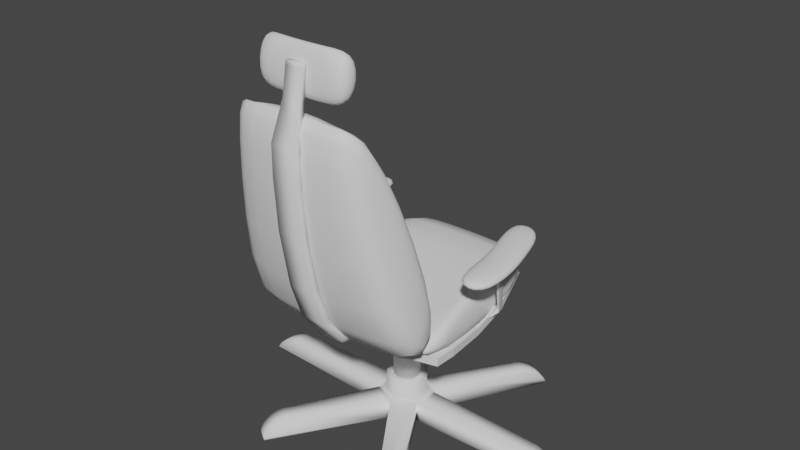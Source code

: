 # Source: desk-chair.blend  (saved by Blender 2.93.21; exported with 4.5.12 LTS)
import bpy
from mathutils import Matrix  # noqa: F401  (used for matrix-valued properties, if any)

bpy.ops.wm.read_factory_settings(use_empty=True)
scene = bpy.context.scene
scene.name = 'Scene'

# ---- collections
col_collection = bpy.data.collections.new('Collection'); scene.collection.children.link(col_collection)

# ---- world
world_world = bpy.data.worlds.new('World'); scene.world = world_world
world_world.use_nodes = True; world_world.node_tree.nodes.clear()
_N = world_world.node_tree.nodes; _L = world_world.node_tree.links
n0 = _N.new('ShaderNodeOutputWorld'); n0.name = 'World Output'; n0.location = (300, 300)
n1 = _N.new('ShaderNodeBackground'); n1.name = 'Background'; n1.location = (10, 300)
n1.inputs[0].default_value = (0.05088, 0.05088, 0.05088, 1.0)
_L.new(n1.outputs[0], n0.inputs[0])
n0.is_active_output = True
world_world.color = (0.05088, 0.05088, 0.05088)
world_world.use_sun_shadow = False
world_world.sun_shadow_jitter_overblur = 0.0

# ---- meshes
me_circle = bpy.data.meshes.new('Circle')
me_circle.from_pydata([(0.000426, 0.07155, 0.0), (-0.06218, 0.03541, 0.0), (-0.06218, -0.03688, 0.0), (0.000426, -0.07303, 0.0), (0.06303, -0.03688, 0.0), (0.06303, 0.03541, 0.0), (-0.2142, 0.3931, 0.0), (-0.26, 0.3666, 0.0), (0.008374, 0.08029, 0.0), (0.07098, 0.04415, 0.0), (0.07416, -0.03688, 0.0), (0.07416, 0.03541, 0.0), (0.2177, -0.3882, 0.0), (0.2583, -0.3648, 0.0), (-0.06854, -0.04563, 0.0), (-0.005933, -0.08177, 0.0), (-0.07251, 0.03541, 0.0), (-0.07251, -0.03688, 0.0), (0.4687, -0.02331, 0.0), (0.4687, 0.02184, 0.0), (-0.467, 0.02321, 0.0), (-0.467, -0.02468, 0.0), (0.188, 0.3544, 0.0), (0.2326, 0.3287, 0.0), (-0.2299, -0.3303, 0.0), (-0.1858, -0.3557, 0.0), (-0.04659, 0.02644, 0.05306), (0.0004459, 0.0536, 0.05306), (-0.04659, -0.02788, 0.05306), (0.0004459, -0.05503, 0.05306), (0.04748, -0.02788, 0.05306), (0.04748, 0.02644, 0.05306), (0.007964, 0.07593, 0.05306), (0.06718, 0.04174, 0.05306), (0.07019, 0.03347, 0.05306), (0.07019, -0.03491, 0.05306), (-0.005569, -0.07736, 0.05306), (-0.06478, -0.04318, 0.05306), (-0.06854, -0.03491, 0.05306), (-0.06854, 0.03347, 0.05306), (-0.05877, 0.03347, 0.05306), (0.0004459, 0.06766, 0.05306), (-0.05877, -0.03491, 0.05306), (0.0004459, -0.06909, 0.05306), (0.05966, -0.03491, 0.05306), (0.05966, 0.03347, 0.05306), (-0.03616, 0.02042, 0.1106), (0.0004458, 0.04155, 0.1106), (-0.03616, -0.02185, 0.1106), (0.0004459, -0.04299, 0.1106), (0.03705, -0.02185, 0.1106), (0.03705, 0.02042, 0.1106), (-0.04659, 0.02644, 0.1106), (0.0004459, 0.0536, 0.1106), (-0.04659, -0.02788, 0.1106), (0.0004459, -0.05503, 0.1106), (0.04748, -0.02788, 0.1106), (0.04748, 0.02644, 0.1106), (-0.2192, 0.3021, 0.05306), (-0.2585, 0.3644, 0.005762), (-0.2247, 0.3111, 0.05215), (-0.2304, 0.3205, 0.04946), (-0.2362, 0.3299, 0.04509), (-0.2418, 0.3388, 0.0392), (-0.247, 0.3471, 0.03204), (-0.2517, 0.3543, 0.02386), (-0.2555, 0.3601, 0.01499), (-0.2129, 0.3908, 0.005762), (-0.1736, 0.3284, 0.05306), (-0.2103, 0.3862, 0.01499), (-0.2068, 0.3802, 0.02386), (-0.2023, 0.3729, 0.03204), (-0.1971, 0.3646, 0.0392), (-0.1914, 0.3557, 0.04509), (-0.1855, 0.3465, 0.04946), (-0.1795, 0.3372, 0.05215), (0.2177, -0.3004, 0.05306), (0.2568, -0.3627, 0.005692), (0.2231, -0.3095, 0.05215), (0.2288, -0.3188, 0.04945), (0.2346, -0.3282, 0.04507), (0.2402, -0.3372, 0.03918), (0.2454, -0.3454, 0.03201), (0.25, -0.3526, 0.02382), (0.2538, -0.3584, 0.01493), (0.2164, -0.386, 0.005692), (0.1763, -0.3243, 0.05306), (0.2138, -0.3815, 0.01493), (0.2102, -0.3756, 0.02382), (0.2056, -0.3683, 0.03201), (0.2003, -0.3602, 0.03918), (0.1946, -0.3513, 0.04507), (0.1885, -0.3422, 0.04945), (0.1823, -0.333, 0.05215), (0.3913, 0.02243, 0.05306), (0.4657, 0.0217, 0.006124), (0.4019, 0.0221, 0.05215), (0.4129, 0.02182, 0.04948), (0.424, 0.02161, 0.04515), (0.4347, 0.02147, 0.03931), (0.4445, 0.02141, 0.0322), (0.4532, 0.02143, 0.02408), (0.4604, 0.02153, 0.01528), (0.4657, -0.02317, 0.006124), (0.3913, -0.02386, 0.05306), (0.4604, -0.02299, 0.01528), (0.4532, -0.02289, 0.02408), (0.4445, -0.02286, 0.0322), (0.4347, -0.02292, 0.03931), (0.424, -0.02305, 0.04515), (0.4129, -0.02326, 0.04948), (0.4019, -0.02353, 0.05215), (-0.3897, -0.02498, 0.05306), (-0.4641, -0.02453, 0.006123), (-0.4002, -0.02468, 0.05215), (-0.4113, -0.02445, 0.04948), (-0.4223, -0.02428, 0.04515), (-0.433, -0.02418, 0.03931), (-0.4429, -0.02416, 0.0322), (-0.4515, -0.02421, 0.02408), (-0.4587, -0.02434, 0.01528), (-0.4641, 0.02306, 0.006123), (-0.3897, 0.02354, 0.05306), (-0.4587, 0.02287, 0.01528), (-0.4515, 0.02275, 0.02408), (-0.4429, 0.0227, 0.0322), (-0.433, 0.02273, 0.03931), (-0.4223, 0.02284, 0.04515), (-0.4113, 0.02301, 0.04948), (-0.4002, 0.02325, 0.05215), (0.1493, 0.2916, 0.05306), (0.187, 0.3526, 0.004921), (0.155, 0.3005, 0.05213), (0.1609, 0.3096, 0.04939), (0.1667, 0.3188, 0.04494), (0.1722, 0.3276, 0.03896), (0.1771, 0.3356, 0.03166), (0.1813, 0.3427, 0.02334), (0.1847, 0.3484, 0.01431), (0.2314, 0.327, 0.004921), (0.1944, 0.2656, 0.05306), (0.2287, 0.323, 0.01431), (0.2251, 0.3174, 0.02334), (0.2208, 0.3104, 0.03166), (0.2159, 0.3023, 0.03896), (0.2106, 0.2935, 0.04494), (0.2051, 0.2842, 0.04939), (0.1996, 0.2748, 0.05213), (-0.1471, -0.2929, 0.05306), (-0.1849, -0.3539, 0.004925), (-0.1529, -0.3018, 0.05213), (-0.1588, -0.3109, 0.04939), (-0.1646, -0.3201, 0.04494), (-0.17, -0.3288, 0.03896), (-0.175, -0.3369, 0.03166), (-0.1792, -0.3439, 0.02334), (-0.1826, -0.3497, 0.01431), (-0.2287, -0.3287, 0.004925), (-0.1917, -0.2672, 0.05306), (-0.226, -0.3246, 0.01431), (-0.2224, -0.319, 0.02334), (-0.2181, -0.312, 0.03166), (-0.2132, -0.3039, 0.03896), (-0.2079, -0.2951, 0.04494), (-0.2024, -0.2857, 0.04939), (-0.1969, -0.2763, 0.05213), (-0.2365, 0.3272, 0.0), (-0.1887, 0.3548, 0.0)], [], [(1, 0, 5, 4, 3, 2), (166, 7, 6, 167), (0, 8, 9, 5), (5, 11, 10, 4), (4, 13, 12, 3), (3, 15, 14, 2), (2, 17, 16, 1), (17, 21, 20, 16), (11, 19, 18, 10), (15, 25, 24, 14), (8, 22, 23, 9), (30, 31, 57, 56), (7, 166, 1, 40, 58, 60, 61, 62, 63, 64, 65, 66, 59), (41, 45, 33, 32), (45, 44, 35, 34), (13, 4, 44, 76, 78, 79, 80, 81, 82, 83, 84, 77), (43, 42, 37, 36), (42, 40, 39, 38), (21, 17, 38, 112, 114, 115, 116, 117, 118, 119, 120, 113), (19, 11, 34, 94, 96, 97, 98, 99, 100, 101, 102, 95), (25, 15, 36, 148, 150, 151, 152, 153, 154, 155, 156, 149), (22, 8, 32, 130, 132, 133, 134, 135, 136, 137, 138, 131), (34, 35, 104, 94), (18, 19, 95, 103), (14, 24, 157, 159, 160, 161, 162, 163, 164, 165, 158, 37), (8, 0, 41, 32), (38, 39, 122, 112), (5, 9, 33, 45), (16, 20, 121, 123, 124, 125, 126, 127, 128, 129, 122, 39), (15, 3, 43, 36), (9, 23, 139, 141, 142, 143, 144, 145, 146, 147, 140, 33), (23, 22, 131, 139), (2, 14, 37, 42), (24, 25, 149, 157), (11, 5, 45, 34), (10, 18, 103, 105, 106, 107, 108, 109, 110, 111, 104, 35), (40, 41, 68, 58), (4, 10, 35, 44), (20, 21, 113, 121), (0, 167, 6, 67, 69, 70, 71, 72, 73, 74, 75, 68, 41), (17, 2, 42, 38), (44, 43, 86, 76), (32, 33, 140, 130), (12, 13, 77, 85), (1, 16, 39, 40), (3, 12, 85, 87, 88, 89, 90, 91, 92, 93, 86, 43), (36, 37, 158, 148), (26, 27, 41, 40), (28, 26, 40, 42), (29, 28, 42, 43), (30, 29, 43, 44), (31, 30, 44, 45), (27, 31, 45, 41), (46, 48, 49, 50, 51, 47), (28, 29, 55, 54), (27, 26, 52, 53), (31, 27, 53, 57), (29, 30, 56, 55), (26, 28, 54, 52), (46, 47, 53, 52), (48, 46, 52, 54), (49, 48, 54, 55), (50, 49, 55, 56), (51, 50, 56, 57), (47, 51, 57, 53), (58, 68, 75, 60), (60, 75, 74, 61), (61, 74, 73, 62), (62, 73, 72, 63), (63, 72, 71, 64), (64, 71, 70, 65), (65, 70, 69, 66), (66, 69, 67, 59), (76, 86, 93, 78), (78, 93, 92, 79), (79, 92, 91, 80), (80, 91, 90, 81), (81, 90, 89, 82), (82, 89, 88, 83), (83, 88, 87, 84), (84, 87, 85, 77), (94, 104, 111, 96), (96, 111, 110, 97), (97, 110, 109, 98), (98, 109, 108, 99), (99, 108, 107, 100), (100, 107, 106, 101), (101, 106, 105, 102), (102, 105, 103, 95), (112, 122, 129, 114), (114, 129, 128, 115), (115, 128, 127, 116), (116, 127, 126, 117), (117, 126, 125, 118), (118, 125, 124, 119), (119, 124, 123, 120), (120, 123, 121, 113), (130, 140, 147, 132), (132, 147, 146, 133), (133, 146, 145, 134), (134, 145, 144, 135), (135, 144, 143, 136), (136, 143, 142, 137), (137, 142, 141, 138), (138, 141, 139, 131), (148, 158, 165, 150), (150, 165, 164, 151), (151, 164, 163, 152), (152, 163, 162, 153), (153, 162, 161, 154), (154, 161, 160, 155), (155, 160, 159, 156), (156, 159, 157, 149), (6, 7, 59, 67), (1, 166, 167, 0)])
me_circle.polygons.foreach_set('use_smooth', [True] * 115)
_uv = me_circle.uv_layers.new(name='UVMap')
_uv.uv.foreach_set('vector', [0.0, 0.0, 0.0, 0.0, 0.0, 0.0, 0.0, 0.0, 0.0, 0.0, 0.0, 0.0, 0.0, 0.0, 0.0, 0.0, 0.0, 0.0, 0.0, 0.0, 0.0, 0.0, 0.0, 0.0, 0.0, 0.0, 0.0, 0.0, 0.0, 0.0, 0.0, 0.0, 0.0, 0.0, 0.0, 0.0, 0.0, 0.0, 0.0, 0.0, 0.0, 0.0, 0.0, 0.0, 0.0, 0.0, 0.0, 0.0, 0.0, 0.0, 0.0, 0.0, 0.0, 0.0, 0.0, 0.0, 0.0, 0.0, 0.0, 0.0, 0.0, 0.0, 0.0, 0.0, 0.0, 0.0, 0.0, 0.0, 0.0, 0.0, 0.0, 0.0, 0.0, 0.0, 0.0, 0.0, 0.0, 0.0, 0.0, 0.0, 0.0, 0.0, 0.0, 0.0, 0.0, 0.0, 0.0, 0.0, 0.0, 0.0, 0.0, 0.0, 0.0, 0.0, 0.0, 0.0, 0.0, 0.0, 0.0, 0.0, 0.0, 0.0, 0.0, 0.0, 0.0, 0.0, 0.0, 0.0, 0.0, 0.0, 0.0, 0.0, 0.0, 0.0, 0.0, 0.0, 0.0, 0.0, 0.0, 0.0, 0.0, 0.0, 0.0, 0.0, 0.0, 0.0, 0.0, 0.0, 0.0, 0.0, 0.0, 0.0, 0.0, 0.0, 0.0, 0.0, 0.0, 0.0, 0.0, 0.0, 0.0, 0.0, 0.0, 0.0, 0.0, 0.0, 0.0, 0.0, 0.0, 0.0, 0.0, 0.0, 0.0, 0.0, 0.0, 0.0, 0.0, 0.0, 0.0, 0.0, 0.0, 0.0, 0.0, 0.0, 0.0, 0.0, 0.0, 0.0, 0.0, 0.0, 0.0, 0.0, 0.0, 0.0, 0.0, 0.0, 0.0, 0.0, 0.0, 0.0, 0.0, 0.0, 0.0, 0.0, 0.0, 0.0, 0.0, 0.0, 0.0, 0.0, 0.0, 0.0, 0.0, 0.0, 0.0, 0.0, 0.0, 0.0, 0.0, 0.0, 0.0, 0.0, 0.0, 0.0, 0.0, 0.0, 0.0, 0.0, 0.0, 0.0, 0.0, 0.0, 0.0, 0.0, 0.0, 0.0, 0.0, 0.0, 0.0, 0.0, 0.0, 0.0, 0.0, 0.0, 0.0, 0.0, 0.0, 0.0, 0.0, 0.0, 0.0, 0.0, 0.0, 0.0, 0.0, 0.0, 0.0, 0.0, 0.0, 0.0, 0.0, 0.0, 0.0, 0.0, 0.0, 0.0, 0.0, 0.0, 0.0, 0.0, 0.0, 0.0, 0.0, 0.0, 0.0, 0.0, 0.0, 0.0, 0.0, 0.0, 0.0, 0.0, 0.0, 0.0, 0.0, 0.0, 0.0, 0.0, 0.0, 0.0, 0.0, 0.0, 0.0, 0.0, 0.0, 0.0, 0.0, 0.0, 0.0, 0.0, 0.0, 0.0, 0.0, 0.0, 0.0, 0.0, 0.0, 0.0, 0.0, 0.0, 0.0, 0.0, 0.0, 0.0, 0.0, 0.0, 0.0, 0.0, 0.0, 0.0, 0.0, 0.0, 0.0, 0.0, 0.0, 0.0, 0.0, 0.0, 0.0, 0.0, 0.0, 0.0, 0.0, 0.0, 0.0, 0.0, 0.0, 0.0, 0.0, 0.0, 0.0, 0.0, 0.0, 0.0, 0.0, 0.0, 0.0, 0.0, 0.0, 0.0, 0.0, 0.0, 0.0, 0.0, 0.0, 0.0, 0.0, 0.0, 0.0, 0.0, 0.0, 0.0, 0.0, 0.0, 0.0, 0.0, 0.0, 0.0, 0.0, 0.0, 0.0, 0.0, 0.0, 0.0, 0.0, 0.0, 0.0, 0.0, 0.0, 0.0, 0.0, 0.0, 0.0, 0.0, 0.0, 0.0, 0.0, 0.0, 0.0, 0.0, 0.0, 0.0, 0.0, 0.0, 0.0, 0.0, 0.0, 0.0, 0.0, 0.0, 0.0, 0.0, 0.0, 0.0, 0.0, 0.0, 0.0, 0.0, 0.0, 0.0, 0.0, 0.0, 0.0, 0.0, 0.0, 0.0, 0.0, 0.0, 0.0, 0.0, 0.0, 0.0, 0.0, 0.0, 0.0, 0.0, 0.0, 0.0, 0.0, 0.0, 0.0, 0.0, 0.0, 0.0, 0.0, 0.0, 0.0, 0.0, 0.0, 0.0, 0.0, 0.0, 0.0, 0.0, 0.0, 0.0, 0.0, 0.0, 0.0, 0.0, 0.0, 0.0, 0.0, 0.0, 0.0, 0.0, 0.0, 0.0, 0.0, 0.0, 0.0, 0.0, 0.0, 0.0, 0.0, 0.0, 0.0, 0.0, 0.0, 0.0, 0.0, 0.0, 0.0, 0.0, 0.0, 0.0, 0.0, 0.0, 0.0, 0.0, 0.0, 0.0, 0.0, 0.0, 0.0, 0.0, 0.0, 0.0, 0.0, 0.0, 0.0, 0.0, 0.0, 0.0, 0.0, 0.0, 0.0, 0.0, 0.0, 0.0, 0.0, 0.0, 0.0, 0.0, 0.0, 0.0, 0.0, 0.0, 0.0, 0.0, 0.0, 0.0, 0.0, 0.0, 0.0, 0.0, 0.0, 0.0, 0.0, 0.0, 0.0, 0.0, 0.0, 0.0, 0.0, 0.0, 0.0, 0.0, 0.0, 0.0, 0.0, 0.0, 0.0, 0.0, 0.0, 0.0, 0.0, 0.0, 0.0, 0.0, 0.0, 0.0, 0.0, 0.0, 0.0, 0.0, 0.0, 0.0, 0.0, 0.0, 0.0, 0.0, 0.0, 0.0, 0.0, 0.0, 0.0, 0.0, 0.0, 0.0, 0.0, 0.0, 0.0, 0.0, 0.0, 0.0, 0.0, 0.0, 0.0, 0.0, 0.0, 0.0, 0.0, 0.0, 0.0, 0.0, 0.0, 0.0, 0.0, 0.0, 0.0, 0.0, 0.0, 0.0, 0.0, 0.0, 0.0, 0.0, 0.0, 0.0, 0.0, 0.0, 0.0, 0.0, 0.0, 0.0, 0.0, 0.0, 0.0, 0.0, 0.0, 0.0, 0.0, 0.0, 0.0, 0.0, 0.0, 0.0, 0.0, 0.0, 0.0, 0.0, 0.0, 0.0, 0.0, 0.0, 0.0, 0.0, 0.0, 0.0, 0.0, 0.0, 0.0, 0.0, 0.0, 0.0, 0.0, 0.0, 0.0, 0.0, 0.0, 0.0, 0.0, 0.0, 0.0, 0.0, 0.0, 0.0, 0.0, 0.0, 0.0, 0.0, 0.0, 0.0, 0.0, 0.0, 0.0, 0.0, 0.0, 0.0, 0.0, 0.0, 0.0, 0.0, 0.0, 0.0, 0.0, 0.0, 0.0, 0.0, 0.0, 0.0, 0.0, 0.0, 0.0, 0.0, 0.0, 0.0, 0.0, 0.0, 0.0, 0.0, 0.0, 0.0, 0.0, 0.0, 0.0, 0.0, 0.0, 0.0, 0.0, 0.0, 0.0, 0.0, 0.0, 0.0, 0.0, 0.0, 0.0, 0.0, 0.0, 0.0, 0.0, 0.0, 0.0, 0.0, 0.0, 0.0, 0.0, 0.0, 0.0, 0.0, 0.0, 0.0, 0.0, 0.0, 0.0, 0.0, 0.0, 0.0, 0.0, 0.0, 0.0, 0.0, 0.0, 0.0, 0.0, 0.0, 0.0, 0.0, 0.0, 0.0, 0.0, 0.0, 0.0, 0.0, 0.0, 0.0, 0.0, 0.0, 0.0, 0.0, 0.0, 0.0, 0.0, 0.0, 0.0, 0.0, 0.0, 0.0, 0.0, 0.0, 0.0, 0.0, 0.0, 0.0, 0.0, 0.0, 0.0, 0.0, 0.0, 0.0, 0.0, 0.0, 0.0, 0.0, 0.0, 0.0, 0.0, 0.0, 0.0, 0.0, 0.0, 0.0, 0.0, 0.0, 0.0, 0.0, 0.0, 0.0, 0.0, 0.0, 0.0, 0.0, 0.0, 0.0, 0.0, 0.0, 0.0, 0.0, 0.0, 0.0, 0.0, 0.0, 0.0, 0.0, 0.0, 0.0, 0.0, 0.0, 0.0, 0.0, 0.0, 0.0, 0.0, 0.0, 0.0, 0.0, 0.0, 0.0, 0.0, 0.0, 0.0, 0.0, 0.0, 0.0, 0.0, 0.0, 0.0, 0.0, 0.0, 0.0, 0.0, 0.0, 0.0, 0.0, 0.0, 0.0, 0.0, 0.0, 0.0, 0.0, 0.0, 0.0, 0.0, 0.0, 0.0, 0.0, 0.0, 0.0, 0.0, 0.0, 0.0, 0.0, 0.0, 0.0, 0.0, 0.0, 0.0, 0.0, 0.0, 0.0, 0.0, 0.0, 0.0, 0.0, 0.0, 0.0, 0.0, 0.0, 0.0, 0.0, 0.0, 0.0, 0.0, 0.0, 0.0, 0.0, 0.0, 0.0, 0.0, 0.0, 0.0, 0.0, 0.0, 0.0, 0.0, 0.0, 0.0, 0.0, 0.0, 0.0, 0.0, 0.0, 0.0, 0.0, 0.0, 0.0, 0.0, 0.0, 0.0, 0.0, 0.0, 0.0, 0.0, 0.0, 0.0, 0.0, 0.0, 0.0, 0.0, 0.0, 0.0, 0.0, 0.0, 0.0, 0.0, 0.0, 0.0, 0.0, 0.0, 0.0, 0.0, 0.0, 0.0, 0.0, 0.0, 0.0, 0.0, 0.0, 0.0, 0.0, 0.0, 0.0, 0.0, 0.0, 0.0, 0.0, 0.0, 0.0, 0.0, 0.0, 0.0, 0.0, 0.0, 0.0, 0.0, 0.0, 0.0, 0.0, 0.0, 0.0, 0.0, 0.0, 0.0, 0.0, 0.0, 0.0, 0.0, 0.0, 0.0, 0.0, 0.0, 0.0, 0.0, 0.0, 0.0, 0.0, 0.0, 0.0, 0.0, 0.0, 0.0, 0.0, 0.0, 0.0, 0.0, 0.0, 0.0, 0.0, 0.0, 0.0, 0.0, 0.0, 0.0, 0.0, 0.0, 0.0, 0.0, 0.0, 0.0, 0.0, 0.0, 0.0, 0.0, 0.0, 0.0, 0.0, 0.0, 0.0, 0.0, 0.0, 0.0, 0.0, 0.0, 0.0, 0.0, 0.0, 0.0, 0.0, 0.0, 0.0, 0.0, 0.0, 0.0, 0.0, 0.0, 0.0, 0.0, 0.0, 0.0, 0.0, 0.0, 0.0, 0.0, 0.0, 0.0, 0.0, 0.0, 0.0, 0.0, 0.0, 0.0, 0.0, 0.0, 0.0, 0.0, 0.0, 0.0, 0.0, 0.0, 0.0, 0.0, 0.0, 0.0, 0.0, 0.0, 0.0, 0.0, 0.0, 0.0, 0.0, 0.0, 0.0, 0.0, 0.0, 0.0, 0.0, 0.0, 0.0, 0.0, 0.0, 0.0, 0.0, 0.0, 0.0, 0.0, 0.0, 0.0, 0.0, 0.0, 0.0, 0.0, 0.0, 0.0, 0.0, 0.0, 0.0, 0.0, 0.0, 0.0, 0.0, 0.0, 0.0, 0.0, 0.0, 0.0, 0.0, 0.0, 0.0, 0.0, 0.0, 0.0, 0.0, 0.0, 0.0, 0.0, 0.0, 0.0, 0.0, 0.0, 0.0, 0.0, 0.0, 0.0, 0.0, 0.0, 0.0, 0.0, 0.0, 0.0, 0.0, 0.0, 0.0, 0.0, 0.0, 0.0, 0.0, 0.0, 0.0, 0.0, 0.0, 0.0, 0.0, 0.0, 0.0, 0.0, 0.0, 0.0, 0.0, 0.0, 0.0, 0.0, 0.0, 0.0, 0.0, 0.0, 0.0, 0.0, 0.0, 0.0, 0.0, 0.0, 0.0, 0.0, 0.0, 0.0, 0.0, 0.0, 0.0, 0.0, 0.0, 0.0, 0.0, 0.0, 0.0, 0.0, 0.0, 0.0, 0.0, 0.0, 0.0, 0.0, 0.0])
me_circle.use_remesh_fix_poles = True
me_circle.use_remesh_preserve_attributes = False
me_circle.update()
me_circle_001 = bpy.data.meshes.new('Circle.001')
me_circle_001.from_pydata([(-0.03616, 0.0006266, 0.1106), (-0.01902, 0.03031, 0.1106), (-0.03114, 0.01752, 0.1106), (-0.01669, 0.03166, 0.1106), (0.01758, 0.03166, 0.1106), (0.0004458, 0.03575, 0.1106), (-0.01902, -0.03175, 0.1106), (-0.03616, -0.002062, 0.1106), (-0.03114, -0.01895, 0.1106), (0.01758, -0.03309, 0.1106), (-0.01669, -0.03309, 0.1106), (0.0004459, -0.03719, 0.1106), (0.03705, -0.002062, 0.1106), (0.01991, -0.03175, 0.1106), (0.03203, -0.01895, 0.1106), (0.01991, 0.03031, 0.1106), (0.03705, 0.0006266, 0.1106), (0.03203, 0.01752, 0.1106), (-0.01902, 0.03031, 0.3287), (-0.03616, 0.0006266, 0.3287), (-0.03114, 0.01752, 0.3287), (0.01758, 0.03166, 0.3287), (-0.01669, 0.03166, 0.3287), (0.0004458, 0.03575, 0.3287), (-0.03616, -0.002062, 0.3287), (-0.01902, -0.03175, 0.3287), (-0.03114, -0.01895, 0.3287), (-0.01669, -0.03309, 0.3287), (0.01758, -0.03309, 0.3287), (0.0004458, -0.03719, 0.3287), (0.01991, -0.03175, 0.3287), (0.03705, -0.002062, 0.3287), (0.03203, -0.01895, 0.3287), (0.03705, 0.0006266, 0.3287), (0.01991, 0.03031, 0.3287), (0.03203, 0.01752, 0.3287)], [], [(0, 7, 24, 19), (0, 2, 1, 3, 5, 4, 15, 17, 16, 12, 14, 13, 9, 11, 10, 6, 8, 7), (6, 10, 27, 25), (12, 16, 33, 31), (15, 4, 21, 34), (18, 20, 19, 24, 26, 25, 27, 29, 28, 30, 32, 31, 33, 35, 34, 21, 23, 22), (9, 13, 30, 28), (0, 19, 20, 2), (2, 20, 18, 1), (21, 4, 5, 23), (23, 5, 3, 22), (33, 16, 17, 35), (35, 17, 15, 34), (12, 31, 32, 14), (14, 32, 30, 13), (27, 10, 11, 29), (29, 11, 9, 28), (6, 25, 26, 8), (8, 26, 24, 7), (3, 1, 18, 22)])
me_circle_001.polygons.foreach_set('use_smooth', [True] * 20)
_uv = me_circle_001.uv_layers.new(name='UVMap')
_uv.uv.foreach_set('vector', [0.0, 0.0, 0.0, 0.0, 0.0, 0.0, 0.0, 0.0, 0.0, 0.0, 0.0, 0.0, 0.0, 0.0, 0.0, 0.0, 0.0, 0.0, 0.0, 0.0, 0.0, 0.0, 0.0, 0.0, 0.0, 0.0, 0.0, 0.0, 0.0, 0.0, 0.0, 0.0, 0.0, 0.0, 0.0, 0.0, 0.0, 0.0, 0.0, 0.0, 0.0, 0.0, 0.0, 0.0, 0.0, 0.0, 0.0, 0.0, 0.0, 0.0, 0.0, 0.0, 0.0, 0.0, 0.0, 0.0, 0.0, 0.0, 0.0, 0.0, 0.0, 0.0, 0.0, 0.0, 0.0, 0.0, 0.0, 0.0, 0.0, 0.0, 0.0, 0.0, 0.0, 0.0, 0.0, 0.0, 0.0, 0.0, 0.0, 0.0, 0.0, 0.0, 0.0, 0.0, 0.0, 0.0, 0.0, 0.0, 0.0, 0.0, 0.0, 0.0, 0.0, 0.0, 0.0, 0.0, 0.0, 0.0, 0.0, 0.0, 0.0, 0.0, 0.0, 0.0, 0.0, 0.0, 0.0, 0.0, 0.0, 0.0, 0.0, 0.0, 0.0, 0.0, 0.0, 0.0, 0.0, 0.0, 0.0, 0.0, 0.0, 0.0, 0.0, 0.0, 0.0, 0.0, 0.0, 0.0, 0.0, 0.0, 0.0, 0.0, 0.0, 0.0, 0.0, 0.0, 0.0, 0.0, 0.0, 0.0, 0.0, 0.0, 0.0, 0.0, 0.0, 0.0, 0.0, 0.0, 0.0, 0.0, 0.0, 0.0, 0.0, 0.0, 0.0, 0.0, 0.0, 0.0, 0.0, 0.0, 0.0, 0.0, 0.0, 0.0, 0.0, 0.0, 0.0, 0.0, 0.0, 0.0, 0.0, 0.0, 0.0, 0.0, 0.0, 0.0, 0.0, 0.0, 0.0, 0.0, 0.0, 0.0, 0.0, 0.0, 0.0, 0.0, 0.0, 0.0, 0.0, 0.0, 0.0, 0.0, 0.0, 0.0, 0.0, 0.0, 0.0, 0.0, 0.0, 0.0, 0.0, 0.0, 0.0, 0.0, 0.0, 0.0, 0.0, 0.0, 0.0, 0.0, 0.0, 0.0, 0.0, 0.0, 0.0, 0.0])
me_circle_001.use_remesh_fix_poles = True
me_circle_001.use_remesh_preserve_attributes = False
me_circle_001.update()
me_plane_001 = bpy.data.meshes.new('Plane.001')
me_plane_001.from_pydata([(-0.2258, -0.2398, 0.0), (0.2258, -0.2398, 0.0), (-0.1814, 0.2958, 0.0), (0.1814, 0.2958, 0.0), (-0.1447, 0.2958, 0.1649), (-0.2258, -0.2398, 0.04294), (0.2258, -0.2398, 0.04294), (0.1447, 0.2958, 0.1649), (-0.2213, 0.2958, 0.0), (-0.2754, -0.2398, 0.0), (0.2754, -0.2398, 0.0), (0.2213, 0.2958, 0.0), (-0.1765, 0.2958, 0.1228), (-0.2754, -0.2398, 0.1228), (0.2754, -0.2398, 0.1228), (0.1765, 0.2958, 0.1228)], [], [(0, 2, 3, 1), (5, 6, 7, 4), (5, 4, 12, 13), (3, 2, 4, 7), (0, 1, 6, 5), (7, 6, 14, 15), (8, 9, 13, 12), (10, 11, 15, 14), (1, 3, 11, 10), (6, 1, 10, 14), (2, 0, 9, 8), (4, 2, 8, 12), (3, 7, 15, 11), (0, 5, 13, 9)])
me_plane_001.polygons.foreach_set('use_smooth', [True] * 14)
_uv = me_plane_001.uv_layers.new(name='UVMap')
_uv.uv.foreach_set('vector', [0.9847, 0.455, 0.4985, 0.4147, 0.4985, 0.0853, 0.9847, 0.04504, 0.0, 0.455, 2.98e-08, 0.04504, 0.4985, 0.1186, 0.4985, 0.3814, 0.0, 0.455, 0.4985, 0.3814, 0.4908, 0.4102, 0.01453, 0.5, 1.582e-09, 0.8656, 1.598e-08, 0.5362, 0.1497, 0.5695, 0.1497, 0.8323, 0.4949, 0.545, 0.4949, 0.955, 0.456, 0.955, 0.456, 0.545, 0.4985, 0.1186, 2.98e-08, 0.04504, 0.01453, 0.0, 0.4908, 0.08976, 0.2666, 0.5057, 0.263, 0.994, 0.1533, 0.994, 0.1497, 0.5, 0.2701, 0.994, 0.2666, 0.5057, 0.3834, 0.5, 0.3799, 0.994, 0.9847, 0.04504, 0.4985, 0.0853, 0.4985, 0.04911, 0.9847, 0.0, 0.456, 0.955, 0.4949, 0.955, 0.4949, 1.0, 0.3834, 1.0, 0.4985, 0.4147, 0.9847, 0.455, 0.9847, 0.5, 0.4985, 0.4509, 0.1497, 0.5695, 1.598e-08, 0.5362, 1.756e-08, 0.5, 0.1115, 0.5407, 1.582e-09, 0.8656, 0.1497, 0.8323, 0.1115, 0.8611, 0.0, 0.9018, 0.4949, 0.545, 0.456, 0.545, 0.3834, 0.5, 0.4949, 0.5])
me_plane_001.use_remesh_fix_poles = True
me_plane_001.use_remesh_preserve_attributes = False
me_plane_001.update()
me_plane_002 = bpy.data.meshes.new('Plane.002')
me_plane_002.from_pydata([(-0.1248, -0.1723, 0.0199), (0.1248, -0.1723, 0.01989), (-0.09148, 0.1376, 0.09782), (0.09131, 0.1376, 0.09784), (-0.1416, 0.2372, 0.1606), (-0.2365, -0.2398, 0.1708), (0.2366, -0.2398, 0.1708), (0.1428, 0.2372, 0.1611), (-0.2155, 0.2372, 0.09189), (-0.2885, -0.2398, 7.451e-09), (0.2885, -0.2398, 7.451e-09), (0.2156, 0.2372, 0.09189), (-0.1718, 0.2372, 0.1212), (-0.2885, -0.2398, 0.1228), (0.2885, -0.2398, 0.1228), (0.1724, 0.2372, 0.1212), (-0.177, 0.2372, 0.09187), (-0.2365, -0.2345, -0.004976), (0.2366, -0.2345, -0.004976), (0.1768, 0.2372, 0.09189)], [], [(0, 2, 3, 1), (5, 6, 7, 4), (5, 4, 12, 13), (19, 16, 4, 7), (17, 18, 6, 5), (7, 6, 14, 15), (8, 9, 13, 12), (10, 11, 15, 14), (18, 19, 11, 10), (6, 18, 10, 14), (16, 17, 9, 8), (4, 16, 8, 12), (19, 7, 15, 11), (17, 5, 13, 9), (2, 0, 17, 16), (0, 1, 18, 17), (1, 3, 19, 18), (3, 2, 16, 19)])
me_plane_002.polygons.foreach_set('use_smooth', [True] * 18)
_uv = me_plane_002.uv_layers.new(name='UVMap')
_uv.uv.foreach_set('vector', [0.06643, 0.1553, 0.3692, 0.1869, 0.3692, 0.3603, 0.06643, 0.3921, 0.9096, 0.4526, 0.4608, 0.4526, 0.5497, 8.956e-06, 0.8195, 0.0, 0.9583, 0.461, 0.9583, 0.9225, 0.9118, 0.9177, 0.8948, 0.4526, 0.06563, 0.5842, 0.06563, 0.9199, 0.000416, 0.8863, 0.0, 0.6165, 0.4608, 0.9507, 0.4608, 0.5019, 0.6277, 0.5019, 0.6277, 0.9507, 0.7931, 0.4526, 0.7931, 0.9138, 0.7296, 0.9222, 0.7466, 0.4572, 0.8677, 0.9105, 0.7931, 0.4544, 0.8948, 0.4526, 0.9118, 0.9177, 0.6277, 0.9204, 0.7026, 0.4643, 0.7466, 0.4572, 0.7296, 0.9222, 0.003952, 0.4981, 0.4608, 0.4414, 0.4608, 0.4783, 0.0, 0.5474, 0.6277, 0.5019, 0.4608, 0.5019, 0.4656, 0.4526, 0.5821, 0.4526, 0.4608, 0.1058, 0.003952, 0.04931, 4.47e-08, 0.0, 0.4608, 0.06931, 0.000416, 0.8863, 0.06563, 0.9199, 0.06562, 0.9564, 0.03784, 0.915, 0.06563, 0.5842, 0.0, 0.6165, 0.0378, 0.5884, 0.06563, 0.5474, 0.4608, 0.9507, 0.6277, 0.9507, 0.5821, 1.0, 0.4656, 1.0, 0.3692, 0.1869, 0.06643, 0.1553, 0.003952, 0.04931, 0.4608, 0.1058, 0.06643, 0.1553, 0.06643, 0.3921, 0.003952, 0.4981, 0.003952, 0.04931, 0.06643, 0.3921, 0.3692, 0.3603, 0.4608, 0.4414, 0.003952, 0.4981, 0.3692, 0.3603, 0.3692, 0.1869, 0.4608, 0.1058, 0.4608, 0.4414])
me_plane_002.use_remesh_fix_poles = True
me_plane_002.use_remesh_preserve_attributes = False
me_plane_002.update()
me_cube_002 = bpy.data.meshes.new('Cube.002')
me_cube_002.from_pydata([(-0.5723, 1.05, -0.06714), (-0.5723, 1.05, 0.9191), (-0.5723, 1.265, -0.06714), (-0.5723, 1.265, 0.9191), (0.5723, 1.05, -0.06714), (0.5723, 1.05, 0.9191), (0.5723, 1.265, -0.06714), (0.5723, 1.265, 0.9191), (-1.021, 1.265, -0.06714), (-1.021, 0.7117, -0.06714), (-1.021, 0.7117, 0.9191), (-1.021, 1.265, 0.9191), (1.021, 1.265, 0.9191), (1.021, 1.265, -0.06714), (1.021, 0.7117, -0.06714), (1.021, 0.7117, 0.9191)], [], [(2, 0, 9, 8), (2, 3, 7, 6), (1, 3, 11, 10), (4, 5, 1, 0), (2, 6, 4, 0), (7, 3, 1, 5), (9, 10, 11, 8), (13, 12, 15, 14), (5, 4, 14, 15), (4, 6, 13, 14), (3, 2, 8, 11), (0, 1, 10, 9), (7, 5, 15, 12), (6, 7, 12, 13)])
me_cube_002.polygons.foreach_set('use_smooth', [True] * 14)
_uv = me_cube_002.uv_layers.new(name='UVMap')
_uv.uv.foreach_set('vector', [1.0, 0.1456, 0.9302, 0.1456, 0.8204, 0.0, 1.0, 0.0, 0.3204, 0.5175, 0.0, 0.5175, 0.0, 0.1456, 0.3204, 0.1456, 0.7505, 0.5175, 0.8204, 0.5175, 0.8204, 0.6631, 0.6408, 0.6631, 0.6408, 0.5175, 0.3204, 0.5175, 0.3204, 0.1456, 0.6408, 0.1456, 1.0, 0.1456, 1.0, 0.5175, 0.9302, 0.5175, 0.9302, 0.1456, 0.8204, 0.1456, 0.8204, 0.5175, 0.7505, 0.5175, 0.7505, 0.1456, 0.3592, 0.6631, 0.3592, 0.9835, 0.1796, 0.9835, 0.1796, 0.6631, 0.1796, 0.6631, 0.1796, 0.9835, 0.0, 0.9835, 0.0, 0.6631, 0.3204, 0.5175, 0.6408, 0.5175, 0.6408, 0.6631, 0.3204, 0.6631, 0.9302, 0.5175, 1.0, 0.5175, 1.0, 0.6631, 0.8204, 0.6631, 0.0, 0.5175, 0.3204, 0.5175, 0.3204, 0.6631, 0.0, 0.6631, 0.6408, 0.1456, 0.3204, 0.1456, 0.3204, 0.0, 0.6408, 0.0, 0.8204, 0.1456, 0.7505, 0.1456, 0.6408, 0.0, 0.8204, 0.0, 0.3204, 0.1456, 0.0, 0.1456, 0.0, 0.0, 0.3204, 0.0])
me_cube_002.use_remesh_fix_poles = True
me_cube_002.use_remesh_preserve_attributes = False
me_cube_002.update()
me_plane_003 = bpy.data.meshes.new('Plane.003')
me_plane_003.from_pydata([(-0.2362, -0.1158, 0.01531), (0.2378, -0.1158, 0.01531), (-0.2071, 0.1266, 0.02175), (0.2075, 0.1266, 0.02172), (-0.1553, -0.1922, 0.01531), (0.1639, -0.1922, 0.01531), (-0.1202, 0.252, 0.06293), (0.1186, 0.252, 0.06293), (-0.2219, 0.00632, 0.008442), (0.0007791, -0.1158, 0.01531), (0.2225, 0.00632, 0.008435), (0.0002866, 0.1266, 0.02192), (0.004082, -0.1963, 0.01531), (0.2358, -0.1738, 0.01531), (-0.2309, -0.1738, 0.01531), (-0.0007738, 0.2538, 0.06397), (-0.1749, 0.2414, 0.05676), (0.1743, 0.2414, 0.05676), (0.0003549, 0.00632, 0.008491), (0.002175, -0.1785, 0.01531), (-0.0001359, 0.1842, 0.02867), (-0.2071, 0.1266, -0.0004232), (-0.2219, 0.00632, -0.01362), (-0.2362, -0.1158, -0.00661), (0.0007791, -0.1158, -0.00661), (0.2378, -0.1158, -0.00661), (0.2225, 0.00632, -0.01362), (0.2075, 0.1266, -0.0004526), (0.0002866, 0.1266, -0.00112), (-0.1553, -0.1922, -0.00661), (0.004082, -0.1963, -0.00661), (0.1639, -0.1922, -0.00661), (0.2358, -0.1738, -0.00661), (-0.2309, -0.1738, -0.00661), (0.1186, 0.2621, 0.0455), (-0.0007738, 0.2639, 0.04653), (-0.1202, 0.2621, 0.0455), (-0.1749, 0.2515, 0.03932), (0.1743, 0.2515, 0.03932), (0.0003549, 0.00632, -0.01357), (0.002175, -0.1785, -0.00661), (-0.0001359, 0.1842, 0.005833), (-0.1554, -0.2242, 0.03488), (0.004081, -0.2283, 0.03488), (0.1639, -0.2242, 0.03488), (-0.1554, -0.2242, 0.01296), (0.004081, -0.2283, 0.01296), (0.1639, -0.2242, 0.01296)], [], [(0, 9, 18, 8), (9, 1, 10, 18), (18, 10, 3, 11), (8, 18, 11, 2), (1, 9, 19, 13), (9, 0, 14, 19), (19, 14, 4, 12), (13, 19, 12, 5), (2, 11, 20, 16), (11, 3, 17, 20), (20, 17, 7, 15), (16, 20, 15, 6), (23, 22, 39, 24), (24, 39, 26, 25), (39, 28, 27, 26), (22, 21, 28, 39), (25, 32, 40, 24), (24, 40, 33, 23), (40, 30, 29, 33), (32, 31, 30, 40), (21, 37, 41, 28), (28, 41, 38, 27), (41, 35, 34, 38), (37, 36, 35, 41), (8, 22, 23, 0), (6, 36, 37, 16), (12, 43, 44, 5), (16, 37, 21, 2), (5, 31, 32, 13), (3, 27, 38, 17), (13, 32, 25, 1), (1, 25, 26, 10), (17, 38, 34, 7), (0, 23, 33, 14), (10, 26, 27, 3), (14, 33, 29, 4), (7, 34, 35, 15), (2, 21, 22, 8), (15, 35, 36, 6), (5, 44, 47, 31), (43, 46, 47, 44), (42, 45, 46, 43), (30, 46, 45, 29), (29, 45, 42, 4), (4, 42, 43, 12), (31, 47, 46, 30)])
_uv = me_plane_003.uv_layers.new(name='UVMap')
_uv.uv.foreach_set('vector', [0.0, 0.0, 0.5, 0.1389, 0.5, 0.5, 0.0, 0.5, 0.5, 0.1389, 1.0, 0.0, 1.0, 0.5, 0.5, 0.5, 0.5, 0.5, 1.0, 0.5, 1.0, 1.0, 0.5, 0.8611, 0.0, 0.5, 0.5, 0.5, 0.5, 0.8611, 0.0, 1.0, 1.0, 0.0, 0.5, 0.1389, 0.5, 0.01389, 1.0, 0.0, 0.5, 0.1389, 0.0, 0.0, 0.0, 0.0, 0.5, 0.01389, 0.5, 0.01389, 0.0, 0.0, 0.0, 0.0, 0.5, 0.0, 1.0, 0.0, 0.5, 0.01389, 0.5, 0.0, 1.0, 0.0, 0.0, 1.0, 0.5, 0.8611, 0.5, 0.9861, 0.0, 1.0, 0.5, 0.8611, 1.0, 1.0, 1.0, 1.0, 0.5, 0.9861, 0.5, 0.9861, 1.0, 1.0, 1.0, 1.0, 0.5, 1.0, 0.0, 1.0, 0.5, 0.9861, 0.5, 1.0, 0.0, 1.0, 0.0, 0.0, 0.0, 0.5, 0.5, 0.5, 0.5, 0.1389, 0.5, 0.1389, 0.5, 0.5, 1.0, 0.5, 1.0, 0.0, 0.5, 0.5, 0.5, 0.8611, 1.0, 1.0, 1.0, 0.5, 0.0, 0.5, 0.0, 1.0, 0.5, 0.8611, 0.5, 0.5, 1.0, 0.0, 1.0, 0.0, 0.5, 0.01389, 0.5, 0.1389, 0.5, 0.1389, 0.5, 0.01389, 0.0, 0.0, 0.0, 0.0, 0.5, 0.01389, 0.5, 0.0, 0.0, 0.0, 0.0, 0.0, 1.0, 0.0, 1.0, 0.0, 0.5, 0.0, 0.5, 0.01389, 0.0, 1.0, 0.0, 1.0, 0.5, 0.9861, 0.5, 0.8611, 0.5, 0.8611, 0.5, 0.9861, 1.0, 1.0, 1.0, 1.0, 0.5, 0.9861, 0.5, 1.0, 1.0, 1.0, 1.0, 1.0, 0.0, 1.0, 0.0, 1.0, 0.5, 1.0, 0.5, 0.9861, 0.0, 0.5, 0.0, 0.5, 0.0, 0.0, 0.0, 0.0, 0.0, 1.0, 0.0, 1.0, 0.0, 1.0, 0.0, 1.0, 0.5, 0.0, 0.5, 0.0, 1.0, 0.0, 1.0, 0.0, 0.0, 1.0, 0.0, 1.0, 0.0, 1.0, 0.0, 1.0, 1.0, 0.0, 1.0, 0.0, 1.0, 0.0, 1.0, 0.0, 1.0, 1.0, 1.0, 1.0, 1.0, 1.0, 1.0, 1.0, 1.0, 0.0, 1.0, 0.0, 1.0, 0.0, 1.0, 0.0, 1.0, 0.0, 1.0, 0.0, 1.0, 0.5, 1.0, 0.5, 1.0, 1.0, 1.0, 1.0, 1.0, 1.0, 1.0, 1.0, 0.0, 0.0, 0.0, 0.0, 0.0, 0.0, 0.0, 0.0, 1.0, 0.5, 1.0, 0.5, 1.0, 1.0, 1.0, 1.0, 0.0, 0.0, 0.0, 0.0, 0.0, 0.0, 0.0, 0.0, 1.0, 1.0, 1.0, 1.0, 0.5, 1.0, 0.5, 1.0, 0.0, 1.0, 0.0, 1.0, 0.0, 0.5, 0.0, 0.5, 0.5, 1.0, 0.5, 1.0, 0.0, 1.0, 0.0, 1.0, 1.0, 0.0, 1.0, 0.0, 1.0, 0.0, 1.0, 0.0, 0.5, 0.0, 0.5, 0.0, 1.0, 0.0, 1.0, 0.0, 0.0, 0.0, 0.0, 0.0, 0.5, 0.0, 0.5, 0.0, 0.5, 0.0, 0.5, 0.0, 0.0, 0.0, 0.0, 0.0, 0.0, 0.0, 0.0, 0.0, 0.0, 0.0, 0.0, 0.0, 0.0, 0.0, 0.0, 0.0, 0.5, 0.0, 0.5, 0.0, 1.0, 0.0, 1.0, 0.0, 0.5, 0.0, 0.5, 0.0])
me_plane_003.use_remesh_fix_poles = True
me_plane_003.use_remesh_preserve_attributes = False
me_plane_003.update()
me_plane_004 = bpy.data.meshes.new('Plane.004')
me_plane_004.from_pydata([(0.0514, -0.2283, 0.03488), (0.1206, -0.2242, 0.03488), (0.0514, -0.2283, 0.01296), (0.1206, -0.2242, 0.01296), (0.05443, -0.285, 0.05439), (0.1236, -0.2815, 0.05246), (0.05443, -0.2955, 0.03511), (0.1236, -0.2919, 0.03318), (0.05964, -0.3336, 0.1222), (0.1288, -0.332, 0.1185), (0.05964, -0.3537, 0.1134), (0.1288, -0.3521, 0.1097), (0.06546, -0.3674, 0.2204), (0.1346, -0.3657, 0.2167), (0.06546, -0.3874, 0.2116), (0.1346, -0.3858, 0.2079), (0.07278, -0.3911, 0.3586), (0.1419, -0.3911, 0.3546), (0.07278, -0.4131, 0.3585), (0.1419, -0.413, 0.3544), (0.08059, -0.4007, 0.4911), (0.1498, -0.4007, 0.4871), (0.08059, -0.4226, 0.491), (0.1498, -0.4226, 0.4869), (0.08512, -0.4011, 0.5655), (0.1543, -0.4021, 0.5616), (0.08512, -0.4223, 0.5712), (0.1543, -0.4233, 0.5672), (0.1016, -0.3788, 0.6631), (0.1495, -0.3792, 0.6603), (0.1016, -0.3938, 0.6656), (0.1495, -0.3942, 0.6628), (0.1057, -0.3672, 0.7325), (0.1536, -0.3677, 0.7297), (0.1057, -0.3822, 0.735), (0.1536, -0.3827, 0.7322), (0.1063, -0.3656, 0.7425), (0.1542, -0.366, 0.7397), (0.1063, -0.3806, 0.745), (0.1542, -0.381, 0.7422)], [], [(0, 1, 3, 2), (5, 9, 11, 7), (3, 7, 6, 2), (1, 5, 7, 3), (0, 4, 5, 1), (2, 6, 4, 0), (9, 13, 15, 11), (4, 8, 9, 5), (6, 10, 8, 4), (7, 11, 10, 6), (15, 19, 18, 14), (8, 12, 13, 9), (10, 14, 12, 8), (11, 15, 14, 10), (17, 21, 23, 19), (13, 17, 19, 15), (12, 16, 17, 13), (14, 18, 16, 12), (22, 26, 24, 20), (16, 20, 21, 17), (18, 22, 20, 16), (19, 23, 22, 18), (25, 29, 31, 27), (23, 27, 26, 22), (21, 25, 27, 23), (20, 24, 25, 21), (29, 33, 35, 31), (24, 28, 29, 25), (26, 30, 28, 24), (27, 31, 30, 26), (34, 38, 36, 32), (28, 32, 33, 29), (30, 34, 32, 28), (31, 35, 34, 30), (36, 38, 39, 37), (35, 39, 38, 34), (33, 37, 39, 35), (32, 36, 37, 33)])
me_plane_004.polygons.foreach_set('use_smooth', [True] * 38)
_uv = me_plane_004.uv_layers.new(name='UVMap')
_uv.uv.foreach_set('vector', [0.5, 0.0, 1.0, 0.0, 1.0, 0.0, 0.5, 0.0, 1.0, 0.0, 1.0, 0.0, 1.0, 0.0, 1.0, 0.0, 1.0, 0.0, 1.0, 0.0, 0.5, 0.0, 0.5, 0.0, 1.0, 0.0, 1.0, 0.0, 1.0, 0.0, 1.0, 0.0, 0.5, 0.0, 0.5, 0.0, 1.0, 0.0, 1.0, 0.0, 0.5, 0.0, 0.5, 0.0, 0.5, 0.0, 0.5, 0.0, 1.0, 0.0, 1.0, 0.0, 1.0, 0.0, 1.0, 0.0, 0.5, 0.0, 0.5, 0.0, 1.0, 0.0, 1.0, 0.0, 0.5, 0.0, 0.5, 0.0, 0.5, 0.0, 0.5, 0.0, 1.0, 0.0, 1.0, 0.0, 0.5, 0.0, 0.5, 0.0, 1.0, 0.0, 1.0, 0.0, 0.5, 0.0, 0.5, 0.0, 0.5, 0.0, 0.5, 0.0, 1.0, 0.0, 1.0, 0.0, 0.5, 0.0, 0.5, 0.0, 0.5, 0.0, 0.5, 0.0, 1.0, 0.0, 1.0, 0.0, 0.5, 0.0, 0.5, 0.0, 1.0, 0.0, 1.0, 0.0, 1.0, 0.0, 1.0, 0.0, 1.0, 0.0, 1.0, 0.0, 1.0, 0.0, 1.0, 0.0, 0.5, 0.0, 0.5, 0.0, 1.0, 0.0, 1.0, 0.0, 0.5, 0.0, 0.5, 0.0, 0.5, 0.0, 0.5, 0.0, 0.5, 0.0, 0.5, 0.0, 0.5, 0.0, 0.5, 0.0, 0.5, 0.0, 0.5, 0.0, 1.0, 0.0, 1.0, 0.0, 0.5, 0.0, 0.5, 0.0, 0.5, 0.0, 0.5, 0.0, 1.0, 0.0, 1.0, 0.0, 0.5, 0.0, 0.5, 0.0, 1.0, 0.0, 1.0, 0.0, 1.0, 0.0, 1.0, 0.0, 1.0, 0.0, 1.0, 0.0, 0.5, 0.0, 0.5, 0.0, 1.0, 0.0, 1.0, 0.0, 1.0, 0.0, 1.0, 0.0, 0.5, 0.0, 0.5, 0.0, 1.0, 0.0, 1.0, 0.0, 1.0, 0.0, 1.0, 0.0, 1.0, 0.0, 1.0, 0.0, 0.5, 0.0, 0.5, 0.0, 1.0, 0.0, 1.0, 0.0, 0.5, 0.0, 0.5, 0.0, 0.5, 0.0, 0.5, 0.0, 1.0, 0.0, 1.0, 0.0, 0.5, 0.0, 0.5, 0.0, 0.5, 0.0, 0.5, 0.0, 0.5, 0.0, 0.5, 0.0, 0.5, 0.0, 0.5, 0.0, 1.0, 0.0, 1.0, 0.0, 0.5, 0.0, 0.5, 0.0, 0.5, 0.0, 0.5, 0.0, 1.0, 0.0, 1.0, 0.0, 0.5, 0.0, 0.5, 0.0, 0.5, 0.0, 0.5, 0.0, 1.0, 0.0, 1.0, 0.0, 1.0, 0.0, 1.0, 0.0, 0.5, 0.0, 0.5, 0.0, 1.0, 0.0, 1.0, 0.0, 1.0, 0.0, 1.0, 0.0, 0.5, 0.0, 0.5, 0.0, 1.0, 0.0, 1.0, 0.0])
me_plane_004.use_remesh_fix_poles = True
me_plane_004.use_remesh_preserve_attributes = False
me_plane_004.update()
me_plane_005 = bpy.data.meshes.new('Plane.005')
me_plane_005.from_pydata([(-0.193, 0.08523, 0.01429), (-0.2016, 0.05706, 0.006588), (-0.193, 0.08523, 0.001454), (-0.2016, 0.05706, -0.006185), (-0.2569, 0.08808, 0.03337), (-0.2654, 0.05991, 0.02566), (-0.2569, 0.08808, 0.02053), (-0.2654, 0.05991, 0.01289), (-0.2723, 0.09418, 0.05074), (-0.2836, 0.06601, 0.04848), (-0.2788, 0.09418, 0.03969), (-0.2901, 0.06601, 0.03749), (-0.2884, 0.06471, 0.1996), (-0.2969, 0.03631, 0.1927), (-0.3011, 0.06533, 0.1985), (-0.3096, 0.03693, 0.1916), (-0.2835, 0.07023, 0.2112), (-0.2967, 0.02645, 0.2006), (-0.3032, 0.0712, 0.2095), (-0.3163, 0.02741, 0.1989), (-0.2857, 0.0655, 0.2335), (-0.2989, 0.02172, 0.2229), (-0.3054, 0.06646, 0.2317), (-0.3185, 0.02267, 0.2211), (-0.2808, 0.07463, 0.2368), (-0.299, 0.01231, 0.2393), (-0.3081, 0.07526, 0.2341), (-0.3261, 0.01293, 0.2366)], [], [(0, 2, 3, 1), (5, 7, 11, 9), (2, 0, 4, 6), (3, 2, 6, 7), (1, 3, 7, 5), (0, 1, 5, 4), (10, 8, 12, 14), (4, 5, 9, 8), (6, 4, 8, 10), (7, 6, 10, 11), (14, 12, 16, 18), (11, 10, 14, 15), (9, 11, 15, 13), (8, 9, 13, 12), (17, 19, 23, 21), (15, 14, 18, 19), (13, 15, 19, 17), (12, 13, 17, 16), (22, 20, 24, 26), (16, 17, 21, 20), (18, 16, 20, 22), (19, 18, 22, 23), (24, 25, 27, 26), (23, 22, 26, 27), (21, 23, 27, 25), (20, 21, 25, 24)])
_uv = me_plane_005.uv_layers.new(name='UVMap')
_uv.uv.foreach_set('vector', [0.0, 1.0, 0.0, 1.0, 0.0, 0.5, 0.0, 0.5, 0.0, 0.5, 0.0, 0.5, 0.0, 0.5, 0.0, 0.5, 0.0, 1.0, 0.0, 1.0, 0.0, 1.0, 0.0, 1.0, 0.0, 0.5, 0.0, 1.0, 0.0, 1.0, 0.0, 0.5, 0.0, 0.5, 0.0, 0.5, 0.0, 0.5, 0.0, 0.5, 0.0, 1.0, 0.0, 0.5, 0.0, 0.5, 0.0, 1.0, 0.0, 1.0, 0.0, 1.0, 0.0, 1.0, 0.0, 1.0, 0.0, 1.0, 0.0, 0.5, 0.0, 0.5, 0.0, 1.0, 0.0, 1.0, 0.0, 1.0, 0.0, 1.0, 0.0, 1.0, 0.0, 0.5, 0.0, 1.0, 0.0, 1.0, 0.0, 0.5, 0.0, 1.0, 0.0, 1.0, 0.0, 1.0, 0.0, 1.0, 0.0, 0.5, 0.0, 1.0, 0.0, 1.0, 0.0, 0.5, 0.0, 0.5, 0.0, 0.5, 0.0, 0.5, 0.0, 0.5, 0.0, 1.0, 0.0, 0.5, 0.0, 0.5, 0.0, 1.0, 0.0, 0.5, 0.0, 0.5, 0.0, 0.5, 0.0, 0.5, 0.0, 0.5, 0.0, 1.0, 0.0, 1.0, 0.0, 0.5, 0.0, 0.5, 0.0, 0.5, 0.0, 0.5, 0.0, 0.5, 0.0, 1.0, 0.0, 0.5, 0.0, 0.5, 0.0, 1.0, 0.0, 1.0, 0.0, 1.0, 0.0, 1.0, 0.0, 1.0, 0.0, 1.0, 0.0, 0.5, 0.0, 0.5, 0.0, 1.0, 0.0, 1.0, 0.0, 1.0, 0.0, 1.0, 0.0, 1.0, 0.0, 0.5, 0.0, 1.0, 0.0, 1.0, 0.0, 0.5, 0.0, 1.0, 0.0, 0.5, 0.0, 0.5, 0.0, 1.0, 0.0, 0.5, 0.0, 1.0, 0.0, 1.0, 0.0, 0.5, 0.0, 0.5, 0.0, 0.5, 0.0, 0.5, 0.0, 0.5, 0.0, 1.0, 0.0, 0.5, 0.0, 0.5, 0.0, 1.0])
me_plane_005.use_remesh_fix_poles = True
me_plane_005.use_remesh_preserve_attributes = False
me_plane_005.update()
me_plane_006 = bpy.data.meshes.new('Plane.006')
me_plane_006.from_pydata([(-0.2493, 0.07826, 0.2243), (-0.2705, 0.005762, 0.2183), (-0.364, 0.07936, 0.2213), (-0.385, 0.006855, 0.2153), (-0.2533, 0.07601, 0.2661), (-0.2745, 0.003511, 0.2601), (-0.368, 0.07711, 0.2631), (-0.3891, 0.004604, 0.2571), (-0.2112, 0.2087, 0.2311), (-0.3258, 0.2098, 0.2281), (-0.2152, 0.2064, 0.2729), (-0.3299, 0.2075, 0.2699), (-0.3869, -0.1257, 0.2117), (-0.2724, -0.1267, 0.2147), (-0.3909, -0.1279, 0.2535), (-0.2764, -0.129, 0.2565)], [], [(0, 1, 3, 2), (4, 6, 7, 5), (3, 12, 14, 7), (0, 4, 5, 1), (2, 9, 8, 0), (3, 7, 6, 2), (9, 11, 10, 8), (0, 8, 10, 4), (6, 11, 9, 2), (4, 10, 11, 6), (13, 15, 14, 12), (7, 14, 15, 5), (1, 13, 12, 3), (5, 15, 13, 1)])
me_plane_006.polygons.foreach_set('use_smooth', [True] * 14)
_uv = me_plane_006.uv_layers.new(name='UVMap')
_uv.uv.foreach_set('vector', [0.0, 1.0, 0.0, 0.5, 0.0, 0.5, 0.0, 1.0, 0.0, 1.0, 0.0, 1.0, 0.0, 0.5, 0.0, 0.5, 0.0, 0.5, 0.0, 0.5, 0.0, 0.5, 0.0, 0.5, 0.0, 1.0, 0.0, 1.0, 0.0, 0.5, 0.0, 0.5, 0.0, 1.0, 0.0, 1.0, 0.0, 1.0, 0.0, 1.0, 0.0, 0.5, 0.0, 0.5, 0.0, 1.0, 0.0, 1.0, 0.0, 1.0, 0.0, 1.0, 0.0, 1.0, 0.0, 1.0, 0.0, 1.0, 0.0, 1.0, 0.0, 1.0, 0.0, 1.0, 0.0, 1.0, 0.0, 1.0, 0.0, 1.0, 0.0, 1.0, 0.0, 1.0, 0.0, 1.0, 0.0, 1.0, 0.0, 1.0, 0.0, 0.5, 0.0, 0.5, 0.0, 0.5, 0.0, 0.5, 0.0, 0.5, 0.0, 0.5, 0.0, 0.5, 0.0, 0.5, 0.0, 0.5, 0.0, 0.5, 0.0, 0.5, 0.0, 0.5, 0.0, 0.5, 0.0, 0.5, 0.0, 0.5, 0.0, 0.5])
me_plane_006.use_remesh_fix_poles = True
me_plane_006.use_remesh_preserve_attributes = False
me_plane_006.update()

# ---- objects
ob_circle = bpy.data.objects.new('Circle', me_circle)
ob_circle_001 = bpy.data.objects.new('Circle.001', me_circle_001)
ob_plane = bpy.data.objects.new('Plane', me_plane_001)
ob_plane_001 = bpy.data.objects.new('Plane.001', me_plane_002)
ob_cube = bpy.data.objects.new('Cube', me_cube_002)
ob_plane_002 = bpy.data.objects.new('Plane.002', me_plane_003)
ob_plane_003 = bpy.data.objects.new('Plane.003', me_plane_004)
ob_plane_004 = bpy.data.objects.new('Plane.004', me_plane_005)
ob_plane_005 = bpy.data.objects.new('Plane.005', me_plane_006)

# ---- transforms, parenting, visibility, modifiers, constraints
ob_circle.location = (0.0, 0.0, 0.0)
ob_circle_001.location = (0.0, 0.0, 0.0)
ob_plane.location = (0.0, 0.0, 0.326)
ob_plane.scale = (0.9315, 1.0, 1.0)
_m = ob_plane.modifiers.new('Subdivision', 'SUBSURF')
_m.levels = 2
ob_plane_001.location = (0.0, -0.1705, 0.6803)
ob_plane_001.rotation_euler = (1.72, -0.0, 0.0)
ob_plane_001.scale = (0.9315, 1.386, 1.386)
_m = ob_plane_001.modifiers.new('Subdivision', 'SUBSURF')
ob_cube.location = (0.00964, -0.2032, 1.086)
ob_cube.rotation_euler = (-0.1404, -0.0, 0.0)
ob_cube.scale = (-0.129, -0.129, -0.129)
_m = ob_cube.modifiers.new('Subdivision', 'SUBSURF')
_m.levels = 2
ob_plane_002.location = (0.0, 0.0, 0.3246)
ob_plane_003.location = (-0.08007, 0.0, 0.3246)
ob_plane_003.rotation_euler = (0.0, -0.05074, 0.0)
ob_plane_004.location = (0.0, 0.0, 0.3246)
ob_plane_004.scale = (0.8296, 1.0, 0.8463)
_m = ob_plane_004.modifiers.new('Mirror', 'MIRROR')
ob_plane_005.location = (0.0, 0.0, 0.3246)
ob_plane_005.scale = (0.8296, 1.0, 0.8463)
_m = ob_plane_005.modifiers.new('Mirror', 'MIRROR')
_m = ob_plane_005.modifiers.new('Subdivision', 'SUBSURF')

# ---- collection membership
col_collection.objects.link(ob_circle)
col_collection.objects.link(ob_circle_001)
col_collection.objects.link(ob_plane)
col_collection.objects.link(ob_plane_001)
col_collection.objects.link(ob_cube)
col_collection.objects.link(ob_plane_002)
col_collection.objects.link(ob_plane_003)
col_collection.objects.link(ob_plane_004)
col_collection.objects.link(ob_plane_005)

# ---- scene / render settings (as saved in the file)
scene.frame_start = 1; scene.frame_end = 250; scene.frame_set(1)
scene.render.engine = 'BLENDER_EEVEE_NEXT'
scene.cycles.use_denoising = False
scene.cycles.samples = 128
scene.cycles.sampling_pattern = 'TABULATED_SOBOL'
scene.cycles.use_adaptive_sampling = False
scene.cycles.use_light_tree = False
scene.view_settings.view_transform = 'Filmic'
bpy.context.view_layer.update()

# ---- added for rendering (the .blend has no active camera and no usable light): camera, sun
cam_auto = bpy.data.cameras.new('AutoCamera')
cam_auto.lens = 50.0
cam_auto.sensor_width = 36.0
cam_auto.clip_end = 1000.0
ob_auto_camera = bpy.data.objects.new('AutoCamera', cam_auto)
scene.collection.objects.link(ob_auto_camera)
ob_auto_camera.location = (1.56047, -1.90171, 1.80666)
ob_auto_camera.rotation_euler = (1.09748, -7.21219e-08, 0.694738)
scene.camera = ob_auto_camera
light_auto_sun = bpy.data.lights.new('AutoSun', 'SUN')
light_auto_sun.energy = 3.0
light_auto_sun.angle = 0.0523599
ob_auto_sun = bpy.data.objects.new('AutoSun', light_auto_sun)
scene.collection.objects.link(ob_auto_sun)
ob_auto_sun.rotation_euler = (0.872665, 0.174533, 0.523599)
bpy.context.view_layer.update()
